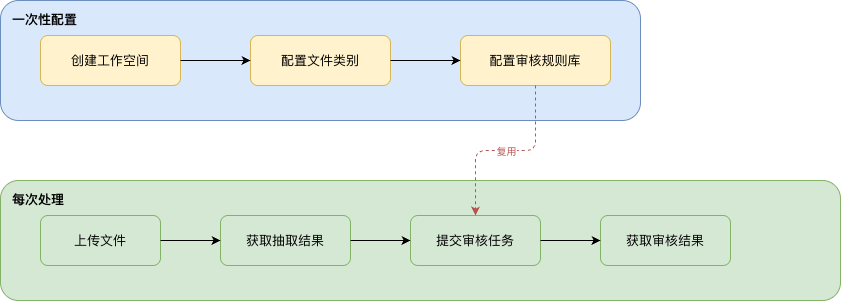

The diagram above was exported from draw.io. Its source (the exported page's mxGraphModel, read from the mxfile embedded in the PNG):
<mxGraphModel dx="1284" dy="1091" grid="0" gridSize="10" guides="1" tooltips="1" connect="1" arrows="1" fold="1" page="1" pageScale="1" pageWidth="920" pageHeight="380" math="0" shadow="0">
  <root>
    <mxCell id="0" />
    <mxCell id="1" parent="0" />
    <mxCell id="zone1" parent="1" style="text;html=1;strokeColor=#6c8ebf;fillColor=#dae8fc;align=left;verticalAlign=top;spacingTop=5;spacingLeft=10;fontStyle=1;fontSize=13;rounded=1;" value="一次性配置" vertex="1">
      <mxGeometry height="120" width="640" x="20" y="20" as="geometry" />
    </mxCell>
    <mxCell id="ws" parent="1" style="rounded=1;whiteSpace=wrap;html=1;fillColor=#fff2cc;strokeColor=#d6b656;fontSize=13;" value="创建工作空间" vertex="1">
      <mxGeometry height="50" width="140" x="60" y="55" as="geometry" />
    </mxCell>
    <mxCell id="cat" parent="1" style="rounded=1;whiteSpace=wrap;html=1;fillColor=#fff2cc;strokeColor=#d6b656;fontSize=13;" value="配置文件类别" vertex="1">
      <mxGeometry height="50" width="140" x="270" y="55" as="geometry" />
    </mxCell>
    <mxCell id="rule" parent="1" style="rounded=1;whiteSpace=wrap;html=1;fillColor=#fff2cc;strokeColor=#d6b656;fontSize=13;" value="配置审核规则库" vertex="1">
      <mxGeometry height="50" width="150" x="480" y="55" as="geometry" />
    </mxCell>
    <mxCell id="arr1" edge="1" parent="1" source="ws" style="edgeStyle=orthogonalEdgeStyle;html=1;" target="cat">
      <mxGeometry relative="1" as="geometry" />
    </mxCell>
    <mxCell id="arr2" edge="1" parent="1" source="cat" style="edgeStyle=orthogonalEdgeStyle;html=1;" target="rule">
      <mxGeometry relative="1" as="geometry" />
    </mxCell>
    <mxCell id="zone2" parent="1" style="text;html=1;strokeColor=#82b366;fillColor=#d5e8d4;align=left;verticalAlign=top;spacingTop=5;spacingLeft=10;fontStyle=1;fontSize=13;rounded=1;" value="每次处理" vertex="1">
      <mxGeometry height="120" width="840" x="20" y="200" as="geometry" />
    </mxCell>
    <mxCell id="up" parent="1" style="rounded=1;whiteSpace=wrap;html=1;fillColor=#d5e8d4;strokeColor=#82b366;fontSize=13;" value="上传文件" vertex="1">
      <mxGeometry height="50" width="120" x="60" y="235" as="geometry" />
    </mxCell>
    <mxCell id="ext" parent="1" style="rounded=1;whiteSpace=wrap;html=1;fillColor=#d5e8d4;strokeColor=#82b366;fontSize=13;" value="获取抽取结果" vertex="1">
      <mxGeometry height="50" width="130" x="240" y="235" as="geometry" />
    </mxCell>
    <mxCell id="sub" parent="1" style="rounded=1;whiteSpace=wrap;html=1;fillColor=#d5e8d4;strokeColor=#82b366;fontSize=13;" value="提交审核任务" vertex="1">
      <mxGeometry height="50" width="130" x="430" y="235" as="geometry" />
    </mxCell>
    <mxCell id="rev" parent="1" style="rounded=1;whiteSpace=wrap;html=1;fillColor=#d5e8d4;strokeColor=#82b366;fontSize=13;" value="获取审核结果" vertex="1">
      <mxGeometry height="50" width="130" x="620" y="235" as="geometry" />
    </mxCell>
    <mxCell id="arr3" edge="1" parent="1" source="up" style="edgeStyle=orthogonalEdgeStyle;html=1;" target="ext">
      <mxGeometry relative="1" as="geometry" />
    </mxCell>
    <mxCell id="arr4" edge="1" parent="1" source="ext" style="edgeStyle=orthogonalEdgeStyle;html=1;" target="sub">
      <mxGeometry relative="1" as="geometry" />
    </mxCell>
    <mxCell id="arr5" edge="1" parent="1" source="sub" style="edgeStyle=orthogonalEdgeStyle;html=1;" target="rev">
      <mxGeometry relative="1" as="geometry" />
    </mxCell>
    <mxCell id="arr6" edge="1" parent="1" source="rule" style="edgeStyle=orthogonalEdgeStyle;html=1;dashed=1;strokeColor=#b85450;fontColor=#b85450;fontSize=10;exitX=0.5;exitY=1;exitDx=0;exitDy=0;entryX=0.5;entryY=0;entryDx=0;entryDy=0;" target="sub" value="复用">
      <mxGeometry relative="1" as="geometry" />
    </mxCell>
  </root>
</mxGraphModel>